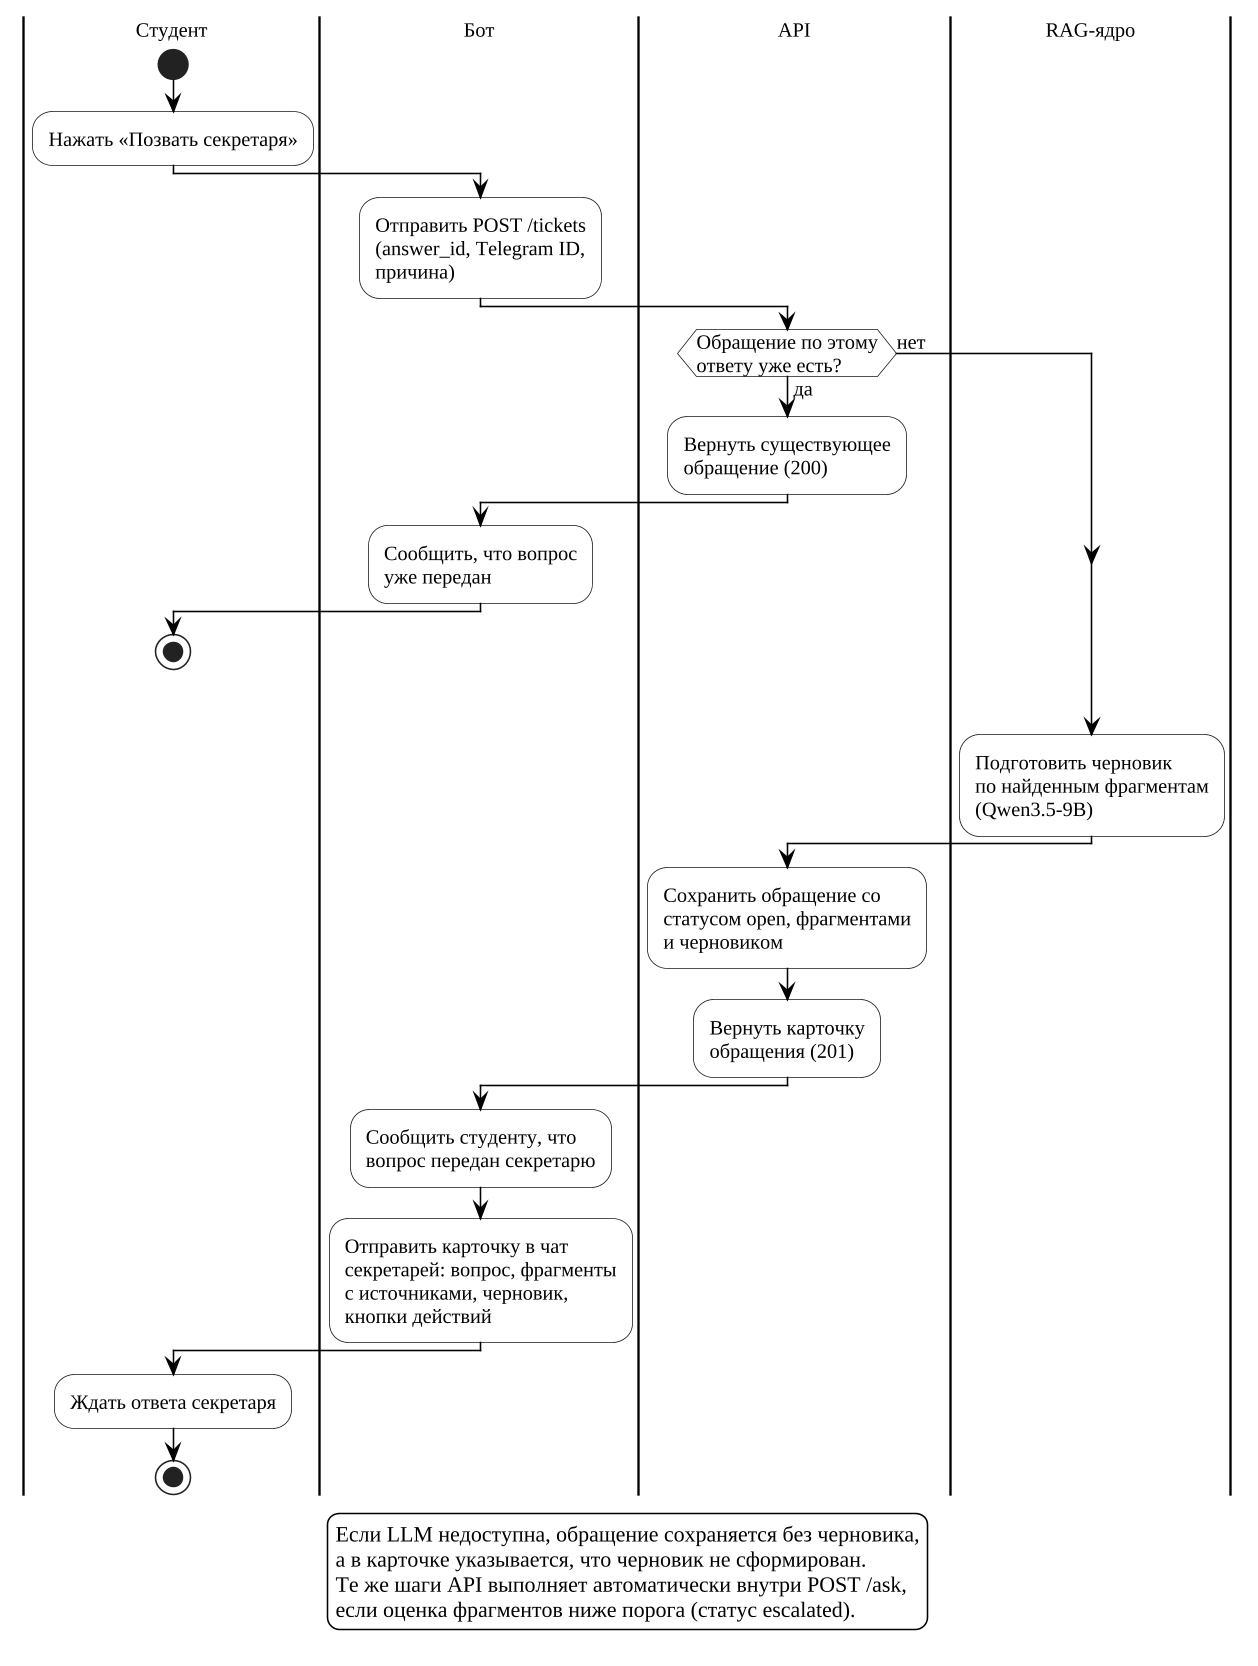

The diagram above was rendered by PlantUML. Its source (embedded in the PNG):
@startuml 07_activity_escalation_1_handover
!include _style.iuml
skinparam defaultFontSize 13

|Студент|
start
:Нажать «Позвать секретаря»;
|Бот|
:Отправить POST /tickets
(answer_id, Telegram ID,
причина);
|API|
if (Обращение по этому
ответу уже есть?) then (да)
  :Вернуть существующее
  обращение (200);
  |Бот|
  :Сообщить, что вопрос
  уже передан;
  |Студент|
  stop
else (нет)
endif
|RAG-ядро|
:Подготовить черновик
по найденным фрагментам
(Qwen3.5-9B);
|API|
:Сохранить обращение со
статусом open, фрагментами
и черновиком;
:Вернуть карточку
обращения (201);
|Бот|
:Сообщить студенту, что
вопрос передан секретарю;
:Отправить карточку в чат
секретарей: вопрос, фрагменты
с источниками, черновик,
кнопки действий;
|Студент|
:Ждать ответа секретаря;
stop

legend bottom
  Если LLM недоступна, обращение сохраняется без черновика,
  а в карточке указывается, что черновик не сформирован.
  Те же шаги API выполняет автоматически внутри POST /ask,
  если оценка фрагментов ниже порога (статус escalated).
endlegend
@enduml